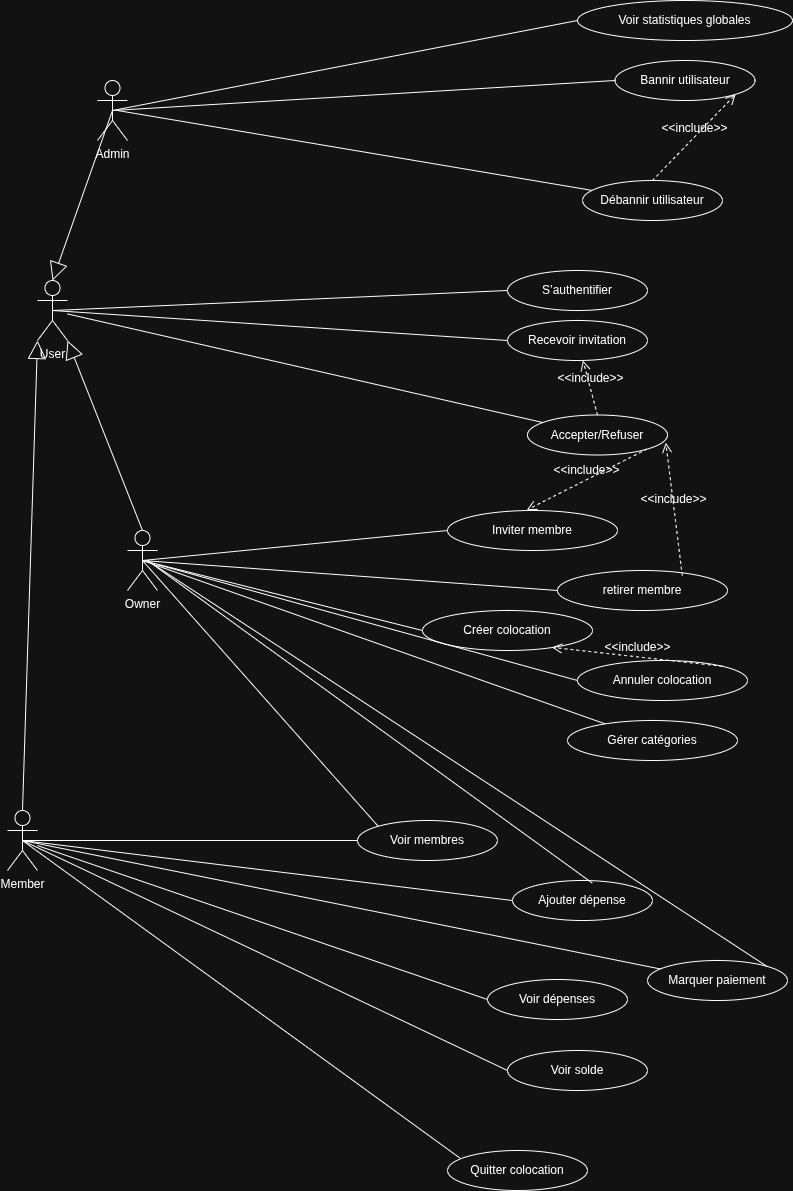

The diagram above was exported from draw.io. Its source (the exported page's mxGraphModel, read from the mxfile embedded in the PNG):
<mxGraphModel dx="1753" dy="841" grid="1" gridSize="10" guides="1" tooltips="1" connect="1" arrows="1" fold="1" page="1" pageScale="1" pageWidth="827" pageHeight="1169" math="0" shadow="0">
  <root>
    <mxCell id="0" />
    <mxCell id="1" parent="0" />
    <mxCell id="LCOdAx3aqL4E_apWKa-U-2" parent="1" style="shape=umlActor;verticalLabelPosition=bottom;verticalAlign=top;html=1;outlineConnect=0;" value="User" vertex="1">
      <mxGeometry height="60" width="30" x="50" y="430" as="geometry" />
    </mxCell>
    <mxCell id="LCOdAx3aqL4E_apWKa-U-3" parent="1" style="shape=umlActor;verticalLabelPosition=bottom;verticalAlign=top;html=1;outlineConnect=0;" value="Owner" vertex="1">
      <mxGeometry height="60" width="30" x="140" y="680" as="geometry" />
    </mxCell>
    <mxCell id="LCOdAx3aqL4E_apWKa-U-4" parent="1" style="shape=umlActor;verticalLabelPosition=bottom;verticalAlign=top;html=1;outlineConnect=0;" value="Admin" vertex="1">
      <mxGeometry height="60" width="30" x="110" y="230" as="geometry" />
    </mxCell>
    <mxCell id="LCOdAx3aqL4E_apWKa-U-5" parent="1" style="shape=umlActor;verticalLabelPosition=bottom;verticalAlign=top;html=1;outlineConnect=0;" value="Member" vertex="1">
      <mxGeometry height="60" width="30" x="20" y="960" as="geometry" />
    </mxCell>
    <mxCell id="LCOdAx3aqL4E_apWKa-U-7" edge="1" parent="1" source="LCOdAx3aqL4E_apWKa-U-4" style="endArrow=block;endSize=16;endFill=0;html=1;rounded=0;fontSize=12;curved=1;exitX=0.5;exitY=0.5;exitDx=0;exitDy=0;exitPerimeter=0;entryX=0.5;entryY=0;entryDx=0;entryDy=0;entryPerimeter=0;" target="LCOdAx3aqL4E_apWKa-U-2" value="">
      <mxGeometry relative="1" width="160" x="0.1043" y="-37" as="geometry">
        <mxPoint as="offset" />
        <mxPoint x="330" y="440" as="sourcePoint" />
        <mxPoint x="130" y="460" as="targetPoint" />
      </mxGeometry>
    </mxCell>
    <mxCell id="LCOdAx3aqL4E_apWKa-U-10" edge="1" parent="1" source="LCOdAx3aqL4E_apWKa-U-3" style="endArrow=block;endSize=16;endFill=0;html=1;rounded=0;fontSize=12;curved=1;exitX=0.5;exitY=0;exitDx=0;exitDy=0;exitPerimeter=0;entryX=1;entryY=1;entryDx=0;entryDy=0;entryPerimeter=0;" target="LCOdAx3aqL4E_apWKa-U-2" value="">
      <mxGeometry relative="1" width="160" x="0.1043" y="-37" as="geometry">
        <mxPoint as="offset" />
        <mxPoint x="140" y="320" as="sourcePoint" />
        <mxPoint x="110" y="470" as="targetPoint" />
      </mxGeometry>
    </mxCell>
    <mxCell id="LCOdAx3aqL4E_apWKa-U-11" edge="1" parent="1" source="LCOdAx3aqL4E_apWKa-U-5" style="endArrow=block;endSize=16;endFill=0;html=1;rounded=0;fontSize=12;curved=1;exitX=0.5;exitY=0;exitDx=0;exitDy=0;exitPerimeter=0;entryX=0;entryY=1;entryDx=0;entryDy=0;entryPerimeter=0;" target="LCOdAx3aqL4E_apWKa-U-2" value="">
      <mxGeometry relative="1" width="160" x="0.1043" y="-37" as="geometry">
        <mxPoint as="offset" />
        <mxPoint x="135" y="720" as="sourcePoint" />
        <mxPoint x="70" y="460" as="targetPoint" />
      </mxGeometry>
    </mxCell>
    <mxCell id="LCOdAx3aqL4E_apWKa-U-12" parent="1" style="ellipse;whiteSpace=wrap;html=1;" value="S’authentifier" vertex="1">
      <mxGeometry height="40" width="140" x="520" y="420" as="geometry" />
    </mxCell>
    <mxCell id="LCOdAx3aqL4E_apWKa-U-13" edge="1" parent="1" source="LCOdAx3aqL4E_apWKa-U-12" style="edgeStyle=none;curved=1;rounded=0;orthogonalLoop=1;jettySize=auto;html=1;entryX=1;entryY=1;entryDx=0;entryDy=0;fontSize=12;startSize=8;endSize=8;" target="LCOdAx3aqL4E_apWKa-U-12">
      <mxGeometry relative="1" as="geometry" />
    </mxCell>
    <mxCell id="LCOdAx3aqL4E_apWKa-U-15" edge="1" parent="1" source="LCOdAx3aqL4E_apWKa-U-2" style="endArrow=none;html=1;rounded=0;fontSize=12;startSize=8;endSize=8;curved=1;entryX=0;entryY=0.5;entryDx=0;entryDy=0;exitX=0.5;exitY=0.5;exitDx=0;exitDy=0;exitPerimeter=0;" target="LCOdAx3aqL4E_apWKa-U-12" value="">
      <mxGeometry height="50" relative="1" width="50" as="geometry">
        <mxPoint x="400" y="550" as="sourcePoint" />
        <mxPoint x="450" y="500" as="targetPoint" />
      </mxGeometry>
    </mxCell>
    <mxCell id="LCOdAx3aqL4E_apWKa-U-16" parent="1" style="ellipse;whiteSpace=wrap;html=1;" value="Recevoir invitation" vertex="1">
      <mxGeometry height="40" width="140" x="520" y="470.00000000000006" as="geometry" />
    </mxCell>
    <mxCell id="LCOdAx3aqL4E_apWKa-U-17" edge="1" parent="1" source="LCOdAx3aqL4E_apWKa-U-2" style="endArrow=none;html=1;rounded=0;fontSize=12;startSize=8;endSize=8;curved=1;entryX=0;entryY=0.5;entryDx=0;entryDy=0;exitX=0.5;exitY=0.5;exitDx=0;exitDy=0;exitPerimeter=0;" target="LCOdAx3aqL4E_apWKa-U-16" value="">
      <mxGeometry height="50" relative="1" width="50" as="geometry">
        <mxPoint x="-337.5" y="499.99787234042554" as="sourcePoint" />
        <mxPoint x="587.5" y="549.2" as="targetPoint" />
      </mxGeometry>
    </mxCell>
    <mxCell id="LCOdAx3aqL4E_apWKa-U-19" parent="1" style="ellipse;whiteSpace=wrap;html=1;" value="Accepter/Refuser" vertex="1">
      <mxGeometry height="40" width="140" x="540" y="564.5" as="geometry" />
    </mxCell>
    <mxCell id="LCOdAx3aqL4E_apWKa-U-21" edge="1" parent="1" source="LCOdAx3aqL4E_apWKa-U-2" style="endArrow=none;html=1;rounded=0;fontSize=12;startSize=8;endSize=8;curved=1;" target="LCOdAx3aqL4E_apWKa-U-19" value="">
      <mxGeometry height="50" relative="1" width="50" as="geometry">
        <mxPoint x="440" y="500" as="sourcePoint" />
        <mxPoint x="865" y="570" as="targetPoint" />
      </mxGeometry>
    </mxCell>
    <mxCell id="LCOdAx3aqL4E_apWKa-U-24" edge="1" parent="1" source="LCOdAx3aqL4E_apWKa-U-19" style="html=1;verticalAlign=bottom;labelBackgroundColor=none;endArrow=open;endFill=0;dashed=1;rounded=0;fontSize=12;startSize=8;endSize=8;curved=1;exitX=0.5;exitY=0;exitDx=0;exitDy=0;" target="LCOdAx3aqL4E_apWKa-U-16" value="&amp;lt;&amp;lt;include&amp;gt;&amp;gt;">
      <mxGeometry relative="1" width="160" as="geometry">
        <mxPoint x="260" y="530" as="sourcePoint" />
        <mxPoint x="420" y="530" as="targetPoint" />
      </mxGeometry>
    </mxCell>
    <mxCell id="LCOdAx3aqL4E_apWKa-U-26" parent="1" style="ellipse;whiteSpace=wrap;html=1;" value="Voir statistiques globales" vertex="1">
      <mxGeometry height="40" width="215" x="590" y="150" as="geometry" />
    </mxCell>
    <mxCell id="LCOdAx3aqL4E_apWKa-U-27" edge="1" parent="1" source="LCOdAx3aqL4E_apWKa-U-4" style="endArrow=none;html=1;rounded=0;fontSize=12;startSize=8;endSize=8;curved=1;entryX=0;entryY=0.5;entryDx=0;entryDy=0;exitX=0.5;exitY=0.5;exitDx=0;exitDy=0;exitPerimeter=0;" target="LCOdAx3aqL4E_apWKa-U-26" value="">
      <mxGeometry height="50" relative="1" width="50" as="geometry">
        <mxPoint x="140" y="252.86" as="sourcePoint" />
        <mxPoint x="525" y="292.86" as="targetPoint" />
      </mxGeometry>
    </mxCell>
    <mxCell id="LCOdAx3aqL4E_apWKa-U-28" parent="1" style="ellipse;whiteSpace=wrap;html=1;" value="Bannir utilisateur" vertex="1">
      <mxGeometry height="40" width="140" x="627.5" y="210" as="geometry" />
    </mxCell>
    <mxCell id="LCOdAx3aqL4E_apWKa-U-29" edge="1" parent="1" source="LCOdAx3aqL4E_apWKa-U-4" style="endArrow=none;html=1;rounded=0;fontSize=12;startSize=8;endSize=8;curved=1;entryX=0;entryY=0.5;entryDx=0;entryDy=0;exitX=0.5;exitY=0.5;exitDx=0;exitDy=0;exitPerimeter=0;" target="LCOdAx3aqL4E_apWKa-U-28" value="">
      <mxGeometry height="50" relative="1" width="50" as="geometry">
        <mxPoint x="140" y="252.86" as="sourcePoint" />
        <mxPoint x="662.5" y="342.06000000000006" as="targetPoint" />
      </mxGeometry>
    </mxCell>
    <mxCell id="LCOdAx3aqL4E_apWKa-U-30" parent="1" style="ellipse;whiteSpace=wrap;html=1;" value="Débannir utilisateur" vertex="1">
      <mxGeometry height="40" width="140" x="595" y="330" as="geometry" />
    </mxCell>
    <mxCell id="LCOdAx3aqL4E_apWKa-U-31" edge="1" parent="1" style="endArrow=none;html=1;rounded=0;fontSize=12;startSize=8;endSize=8;curved=1;" target="LCOdAx3aqL4E_apWKa-U-30" value="">
      <mxGeometry height="50" relative="1" width="50" as="geometry">
        <mxPoint x="130" y="260" as="sourcePoint" />
        <mxPoint x="940" y="362.86" as="targetPoint" />
      </mxGeometry>
    </mxCell>
    <mxCell id="LCOdAx3aqL4E_apWKa-U-32" edge="1" parent="1" source="LCOdAx3aqL4E_apWKa-U-30" style="html=1;verticalAlign=bottom;labelBackgroundColor=none;endArrow=open;endFill=0;dashed=1;rounded=0;fontSize=12;startSize=8;endSize=8;curved=1;exitX=0.5;exitY=0;exitDx=0;exitDy=0;entryX=1;entryY=1;entryDx=0;entryDy=0;" target="LCOdAx3aqL4E_apWKa-U-28" value="&amp;lt;&amp;lt;include&amp;gt;&amp;gt;">
      <mxGeometry relative="1" width="160" as="geometry">
        <mxPoint x="675" y="545" as="sourcePoint" />
        <mxPoint x="660" y="490" as="targetPoint" />
      </mxGeometry>
    </mxCell>
    <mxCell id="LCOdAx3aqL4E_apWKa-U-33" parent="1" style="ellipse;whiteSpace=wrap;html=1;" value="Inviter membre" vertex="1">
      <mxGeometry height="40" width="170" x="460" y="660" as="geometry" />
    </mxCell>
    <mxCell id="LCOdAx3aqL4E_apWKa-U-35" edge="1" parent="1" source="LCOdAx3aqL4E_apWKa-U-3" style="endArrow=none;html=1;rounded=0;fontSize=12;startSize=8;endSize=8;curved=1;exitX=0.5;exitY=0.5;exitDx=0;exitDy=0;exitPerimeter=0;entryX=0;entryY=0.5;entryDx=0;entryDy=0;" target="LCOdAx3aqL4E_apWKa-U-33" value="">
      <mxGeometry height="50" relative="1" width="50" as="geometry">
        <mxPoint x="390" y="670" as="sourcePoint" />
        <mxPoint x="440" y="620" as="targetPoint" />
      </mxGeometry>
    </mxCell>
    <mxCell id="LCOdAx3aqL4E_apWKa-U-36" edge="1" parent="1" source="LCOdAx3aqL4E_apWKa-U-19" style="html=1;verticalAlign=bottom;labelBackgroundColor=none;endArrow=open;endFill=0;dashed=1;rounded=0;fontSize=12;startSize=8;endSize=8;curved=1;exitX=1;exitY=1;exitDx=0;exitDy=0;entryX=0.466;entryY=-0.013;entryDx=0;entryDy=0;entryPerimeter=0;" target="LCOdAx3aqL4E_apWKa-U-33" value="&amp;lt;&amp;lt;include&amp;gt;&amp;gt;">
      <mxGeometry relative="1" width="160" as="geometry">
        <mxPoint x="615" y="595" as="sourcePoint" />
        <mxPoint x="600" y="540" as="targetPoint" />
      </mxGeometry>
    </mxCell>
    <mxCell id="LCOdAx3aqL4E_apWKa-U-37" parent="1" style="ellipse;whiteSpace=wrap;html=1;" value="Créer colocation" vertex="1">
      <mxGeometry height="40" width="170" x="435" y="760" as="geometry" />
    </mxCell>
    <mxCell id="LCOdAx3aqL4E_apWKa-U-38" edge="1" parent="1" source="LCOdAx3aqL4E_apWKa-U-3" style="endArrow=none;html=1;rounded=0;fontSize=12;startSize=8;endSize=8;curved=1;exitX=0.5;exitY=0.5;exitDx=0;exitDy=0;exitPerimeter=0;entryX=0;entryY=0.5;entryDx=0;entryDy=0;" target="LCOdAx3aqL4E_apWKa-U-37" value="">
      <mxGeometry height="50" relative="1" width="50" as="geometry">
        <mxPoint x="50" y="750" as="sourcePoint" />
        <mxPoint x="520" y="690" as="targetPoint" />
      </mxGeometry>
    </mxCell>
    <mxCell id="LCOdAx3aqL4E_apWKa-U-39" parent="1" style="ellipse;whiteSpace=wrap;html=1;" value="Annuler colocation" vertex="1">
      <mxGeometry height="40" width="170" x="590" y="810" as="geometry" />
    </mxCell>
    <mxCell id="LCOdAx3aqL4E_apWKa-U-40" edge="1" parent="1" source="LCOdAx3aqL4E_apWKa-U-3" style="endArrow=none;html=1;rounded=0;fontSize=12;startSize=8;endSize=8;curved=1;entryX=0;entryY=0.5;entryDx=0;entryDy=0;" target="LCOdAx3aqL4E_apWKa-U-39" value="">
      <mxGeometry height="50" relative="1" width="50" as="geometry">
        <mxPoint x="410" y="750" as="sourcePoint" />
        <mxPoint x="745" y="740" as="targetPoint" />
      </mxGeometry>
    </mxCell>
    <mxCell id="LCOdAx3aqL4E_apWKa-U-41" edge="1" parent="1" source="LCOdAx3aqL4E_apWKa-U-39" style="html=1;verticalAlign=bottom;labelBackgroundColor=none;endArrow=open;endFill=0;dashed=1;rounded=0;fontSize=12;startSize=8;endSize=8;curved=1;exitX=1;exitY=0;exitDx=0;exitDy=0;entryX=0.761;entryY=0.921;entryDx=0;entryDy=0;entryPerimeter=0;" target="LCOdAx3aqL4E_apWKa-U-37" value="&amp;lt;&amp;lt;include&amp;gt;&amp;gt;">
      <mxGeometry relative="1" width="160" as="geometry">
        <mxPoint x="722" y="630" as="sourcePoint" />
        <mxPoint x="600" y="710" as="targetPoint" />
      </mxGeometry>
    </mxCell>
    <mxCell id="LCOdAx3aqL4E_apWKa-U-43" parent="1" style="ellipse;whiteSpace=wrap;html=1;" value="Gérer catégories" vertex="1">
      <mxGeometry height="40" width="170" x="580" y="870" as="geometry" />
    </mxCell>
    <mxCell id="LCOdAx3aqL4E_apWKa-U-44" edge="1" parent="1" source="LCOdAx3aqL4E_apWKa-U-3" style="endArrow=none;html=1;rounded=0;fontSize=12;startSize=8;endSize=8;curved=1;exitX=0.5;exitY=0.5;exitDx=0;exitDy=0;exitPerimeter=0;" target="LCOdAx3aqL4E_apWKa-U-43" value="">
      <mxGeometry height="50" relative="1" width="50" as="geometry">
        <mxPoint x="240" y="790" as="sourcePoint" />
        <mxPoint x="820" y="925" as="targetPoint" />
      </mxGeometry>
    </mxCell>
    <mxCell id="LCOdAx3aqL4E_apWKa-U-46" parent="1" style="ellipse;whiteSpace=wrap;html=1;" value="retirer membre" vertex="1">
      <mxGeometry height="40" width="170" x="570" y="720" as="geometry" />
    </mxCell>
    <mxCell id="LCOdAx3aqL4E_apWKa-U-47" edge="1" parent="1" source="LCOdAx3aqL4E_apWKa-U-3" style="endArrow=none;html=1;rounded=0;fontSize=12;startSize=8;endSize=8;curved=1;exitX=0.5;exitY=0.5;exitDx=0;exitDy=0;exitPerimeter=0;entryX=0;entryY=0.5;entryDx=0;entryDy=0;" target="LCOdAx3aqL4E_apWKa-U-46" value="">
      <mxGeometry height="50" relative="1" width="50" as="geometry">
        <mxPoint x="270" y="740" as="sourcePoint" />
        <mxPoint x="575" y="830" as="targetPoint" />
      </mxGeometry>
    </mxCell>
    <mxCell id="LCOdAx3aqL4E_apWKa-U-49" edge="1" parent="1" source="LCOdAx3aqL4E_apWKa-U-46" style="html=1;verticalAlign=bottom;labelBackgroundColor=none;endArrow=open;endFill=0;dashed=1;rounded=0;fontSize=12;startSize=8;endSize=8;curved=1;exitX=0.734;exitY=0.126;exitDx=0;exitDy=0;exitPerimeter=0;entryX=0.988;entryY=0.693;entryDx=0;entryDy=0;entryPerimeter=0;" target="LCOdAx3aqL4E_apWKa-U-19" value="&amp;lt;&amp;lt;include&amp;gt;&amp;gt;">
      <mxGeometry relative="1" width="160" as="geometry">
        <mxPoint x="690" y="640" as="sourcePoint" />
        <mxPoint x="570" y="700" as="targetPoint" />
      </mxGeometry>
    </mxCell>
    <mxCell id="LCOdAx3aqL4E_apWKa-U-51" parent="1" style="ellipse;whiteSpace=wrap;html=1;" value="Voir membres" vertex="1">
      <mxGeometry height="40" width="140" x="370" y="970" as="geometry" />
    </mxCell>
    <mxCell id="LCOdAx3aqL4E_apWKa-U-52" edge="1" parent="1" source="LCOdAx3aqL4E_apWKa-U-5" style="endArrow=none;html=1;rounded=0;fontSize=12;startSize=8;endSize=8;curved=1;entryX=0;entryY=0.5;entryDx=0;entryDy=0;exitX=0.5;exitY=0.5;exitDx=0;exitDy=0;exitPerimeter=0;" target="LCOdAx3aqL4E_apWKa-U-51" value="">
      <mxGeometry height="50" relative="1" width="50" as="geometry">
        <mxPoint x="150" y="1040" as="sourcePoint" />
        <mxPoint x="535" y="1080" as="targetPoint" />
      </mxGeometry>
    </mxCell>
    <mxCell id="LCOdAx3aqL4E_apWKa-U-53" parent="1" style="ellipse;whiteSpace=wrap;html=1;" value="Ajouter dépense" vertex="1">
      <mxGeometry height="40" width="140" x="525" y="1030" as="geometry" />
    </mxCell>
    <mxCell id="LCOdAx3aqL4E_apWKa-U-54" edge="1" parent="1" source="LCOdAx3aqL4E_apWKa-U-5" style="endArrow=none;html=1;rounded=0;fontSize=12;startSize=8;endSize=8;curved=1;entryX=0;entryY=0.5;entryDx=0;entryDy=0;exitX=0.5;exitY=0.5;exitDx=0;exitDy=0;exitPerimeter=0;" target="LCOdAx3aqL4E_apWKa-U-53" value="">
      <mxGeometry height="50" relative="1" width="50" as="geometry">
        <mxPoint x="150" y="1040" as="sourcePoint" />
        <mxPoint x="672.5" y="1129.2" as="targetPoint" />
      </mxGeometry>
    </mxCell>
    <mxCell id="LCOdAx3aqL4E_apWKa-U-55" parent="1" style="ellipse;whiteSpace=wrap;html=1;" value="Marquer paiement" vertex="1">
      <mxGeometry height="40" width="140" x="660" y="1110" as="geometry" />
    </mxCell>
    <mxCell id="LCOdAx3aqL4E_apWKa-U-56" edge="1" parent="1" source="LCOdAx3aqL4E_apWKa-U-5" style="endArrow=none;html=1;rounded=0;fontSize=12;startSize=8;endSize=8;curved=1;exitX=0.5;exitY=0.5;exitDx=0;exitDy=0;exitPerimeter=0;" target="LCOdAx3aqL4E_apWKa-U-55" value="">
      <mxGeometry height="50" relative="1" width="50" as="geometry">
        <mxPoint x="180" y="1040" as="sourcePoint" />
        <mxPoint x="1047.5" y="1159.2" as="targetPoint" />
      </mxGeometry>
    </mxCell>
    <mxCell id="LCOdAx3aqL4E_apWKa-U-57" parent="1" style="ellipse;whiteSpace=wrap;html=1;" value="Voir dépenses" vertex="1">
      <mxGeometry height="40" width="140" x="500" y="1129" as="geometry" />
    </mxCell>
    <mxCell id="LCOdAx3aqL4E_apWKa-U-58" edge="1" parent="1" source="LCOdAx3aqL4E_apWKa-U-5" style="endArrow=none;html=1;rounded=0;fontSize=12;startSize=8;endSize=8;curved=1;entryX=0;entryY=0.5;entryDx=0;entryDy=0;" target="LCOdAx3aqL4E_apWKa-U-57" value="">
      <mxGeometry height="50" relative="1" width="50" as="geometry">
        <mxPoint x="420" y="1090" as="sourcePoint" />
        <mxPoint x="1204.5" y="1049.2" as="targetPoint" />
      </mxGeometry>
    </mxCell>
    <mxCell id="LCOdAx3aqL4E_apWKa-U-59" parent="1" style="ellipse;whiteSpace=wrap;html=1;" value="Quitter colocation" vertex="1">
      <mxGeometry height="40" width="140" x="460" y="1300" as="geometry" />
    </mxCell>
    <mxCell id="LCOdAx3aqL4E_apWKa-U-60" edge="1" parent="1" source="LCOdAx3aqL4E_apWKa-U-5" style="endArrow=none;html=1;rounded=0;fontSize=12;startSize=8;endSize=8;curved=1;entryX=0.087;entryY=0.185;entryDx=0;entryDy=0;exitX=0.5;exitY=0.5;exitDx=0;exitDy=0;exitPerimeter=0;entryPerimeter=0;" target="LCOdAx3aqL4E_apWKa-U-59" value="">
      <mxGeometry height="50" relative="1" width="50" as="geometry">
        <mxPoint x="237" y="1090" as="sourcePoint" />
        <mxPoint x="754.5" y="1189.2" as="targetPoint" />
      </mxGeometry>
    </mxCell>
    <mxCell id="LCOdAx3aqL4E_apWKa-U-61" parent="1" style="ellipse;whiteSpace=wrap;html=1;" value="Voir solde" vertex="1">
      <mxGeometry height="40" width="140" x="520" y="1200" as="geometry" />
    </mxCell>
    <mxCell id="LCOdAx3aqL4E_apWKa-U-62" edge="1" parent="1" source="LCOdAx3aqL4E_apWKa-U-5" style="endArrow=none;html=1;rounded=0;fontSize=12;startSize=8;endSize=8;curved=1;entryX=0;entryY=0.5;entryDx=0;entryDy=0;exitX=0.5;exitY=0.5;exitDx=0;exitDy=0;exitPerimeter=0;" target="LCOdAx3aqL4E_apWKa-U-61" value="">
      <mxGeometry height="50" relative="1" width="50" as="geometry">
        <mxPoint x="170" y="1040" as="sourcePoint" />
        <mxPoint x="985" y="1207" as="targetPoint" />
      </mxGeometry>
    </mxCell>
    <mxCell id="mR06uaDouhvafpujAC28-2" edge="1" parent="1" source="LCOdAx3aqL4E_apWKa-U-3" style="endArrow=none;html=1;rounded=0;fontSize=12;startSize=8;endSize=8;curved=1;entryX=0;entryY=0;entryDx=0;entryDy=0;exitX=0.5;exitY=0.5;exitDx=0;exitDy=0;exitPerimeter=0;" target="LCOdAx3aqL4E_apWKa-U-51" value="">
      <mxGeometry height="50" relative="1" width="50" as="geometry">
        <mxPoint x="15" y="640.0027272727275" as="sourcePoint" />
        <mxPoint x="360" y="970" as="targetPoint" />
      </mxGeometry>
    </mxCell>
    <mxCell id="mR06uaDouhvafpujAC28-4" edge="1" parent="1" style="endArrow=none;html=1;rounded=0;fontSize=12;startSize=8;endSize=8;curved=1;entryX=0.57;entryY=0.065;entryDx=0;entryDy=0;entryPerimeter=0;" target="LCOdAx3aqL4E_apWKa-U-53" value="">
      <mxGeometry height="50" relative="1" width="50" as="geometry">
        <mxPoint x="160" y="710" as="sourcePoint" />
        <mxPoint x="786" y="1236" as="targetPoint" />
      </mxGeometry>
    </mxCell>
    <mxCell id="mR06uaDouhvafpujAC28-5" edge="1" parent="1" style="endArrow=none;html=1;rounded=0;fontSize=12;startSize=8;endSize=8;curved=1;entryX=1;entryY=0;entryDx=0;entryDy=0;" target="LCOdAx3aqL4E_apWKa-U-55" value="">
      <mxGeometry height="50" relative="1" width="50" as="geometry">
        <mxPoint x="160" y="710" as="sourcePoint" />
        <mxPoint x="810" y="1120" as="targetPoint" />
      </mxGeometry>
    </mxCell>
  </root>
</mxGraphModel>